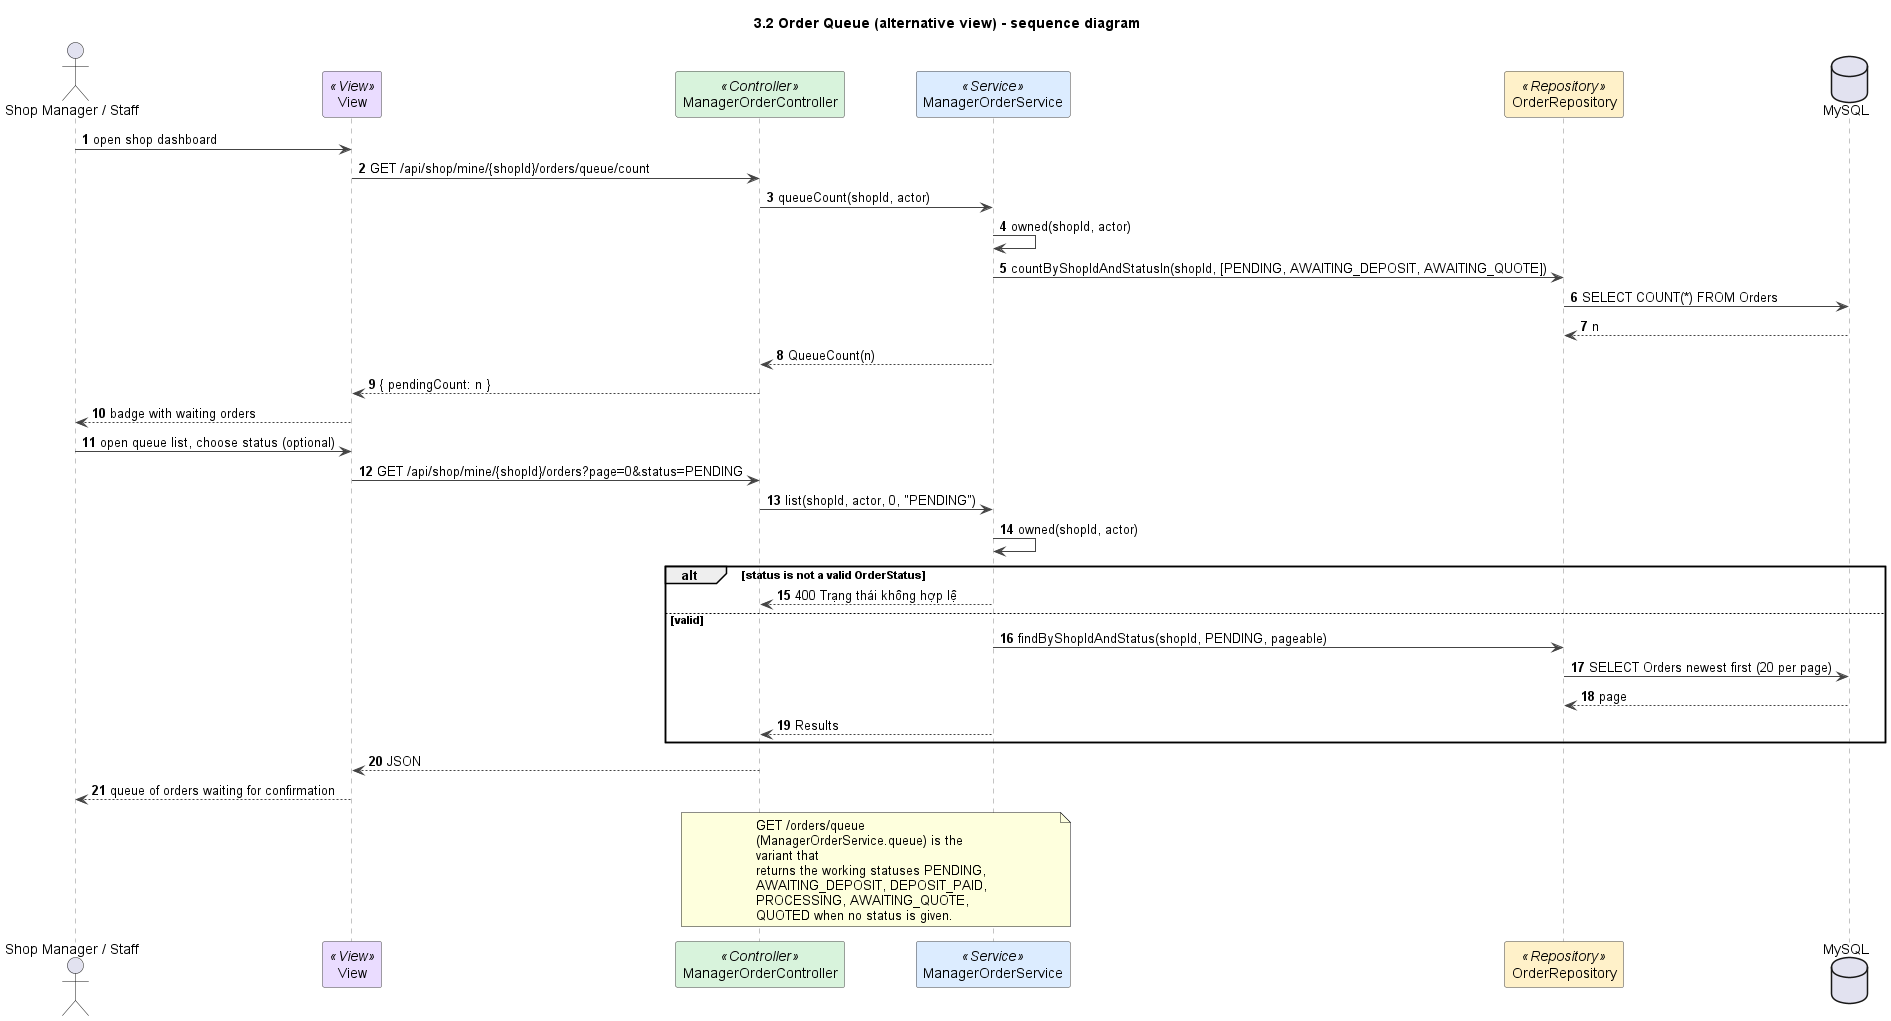

The diagram above was rendered by PlantUML. Its source (embedded in the PNG):
@startuml
title 3.2 Order Queue (alternative view) - sequence diagram
autonumber
skinparam shadowing false
skinparam defaultFontName Arial
skinparam wrapWidth 240
skinparam ArrowColor #444444
skinparam sequenceMessageAlign left
skinparam sequence {
  LifeLineBorderColor #888888
  ParticipantBorderColor #444444
  ParticipantBackgroundColor #FFFFFF
}

actor "Shop Manager / Staff" as M
participant "View" as V <<View>> #EADCFF
participant ManagerOrderController as C <<Controller>> #D8F3DC
participant ManagerOrderService as S <<Service>> #DCECFF
participant OrderRepository as R <<Repository>> #FFF1C9
database MySQL

M -> V : open shop dashboard
V -> C : GET /api/shop/mine/{shopId}/orders/queue/count
C -> S : queueCount(shopId, actor)
S -> S : owned(shopId, actor)
S -> R : countByShopIdAndStatusIn(shopId, [PENDING, AWAITING_DEPOSIT, AWAITING_QUOTE])
R -> MySQL : SELECT COUNT(*) FROM Orders
MySQL --> R : n
S --> C : QueueCount(n)
C --> V : { pendingCount: n }
V --> M : badge with waiting orders

M -> V : open queue list, choose status (optional)
V -> C : GET /api/shop/mine/{shopId}/orders?page=0&status=PENDING
C -> S : list(shopId, actor, 0, "PENDING")
S -> S : owned(shopId, actor)
alt status is not a valid OrderStatus
  S --> C : 400 Trạng thái không hợp lệ
else valid
  S -> R : findByShopIdAndStatus(shopId, PENDING, pageable)
  R -> MySQL : SELECT Orders newest first (20 per page)
  MySQL --> R : page
  S --> C : Results
end
C --> V : JSON
V --> M : queue of orders waiting for confirmation

note over C, S
GET /orders/queue (ManagerOrderService.queue) is the variant that
returns the working statuses PENDING, AWAITING_DEPOSIT, DEPOSIT_PAID,
PROCESSING, AWAITING_QUOTE, QUOTED when no status is given.
end note

@enduml